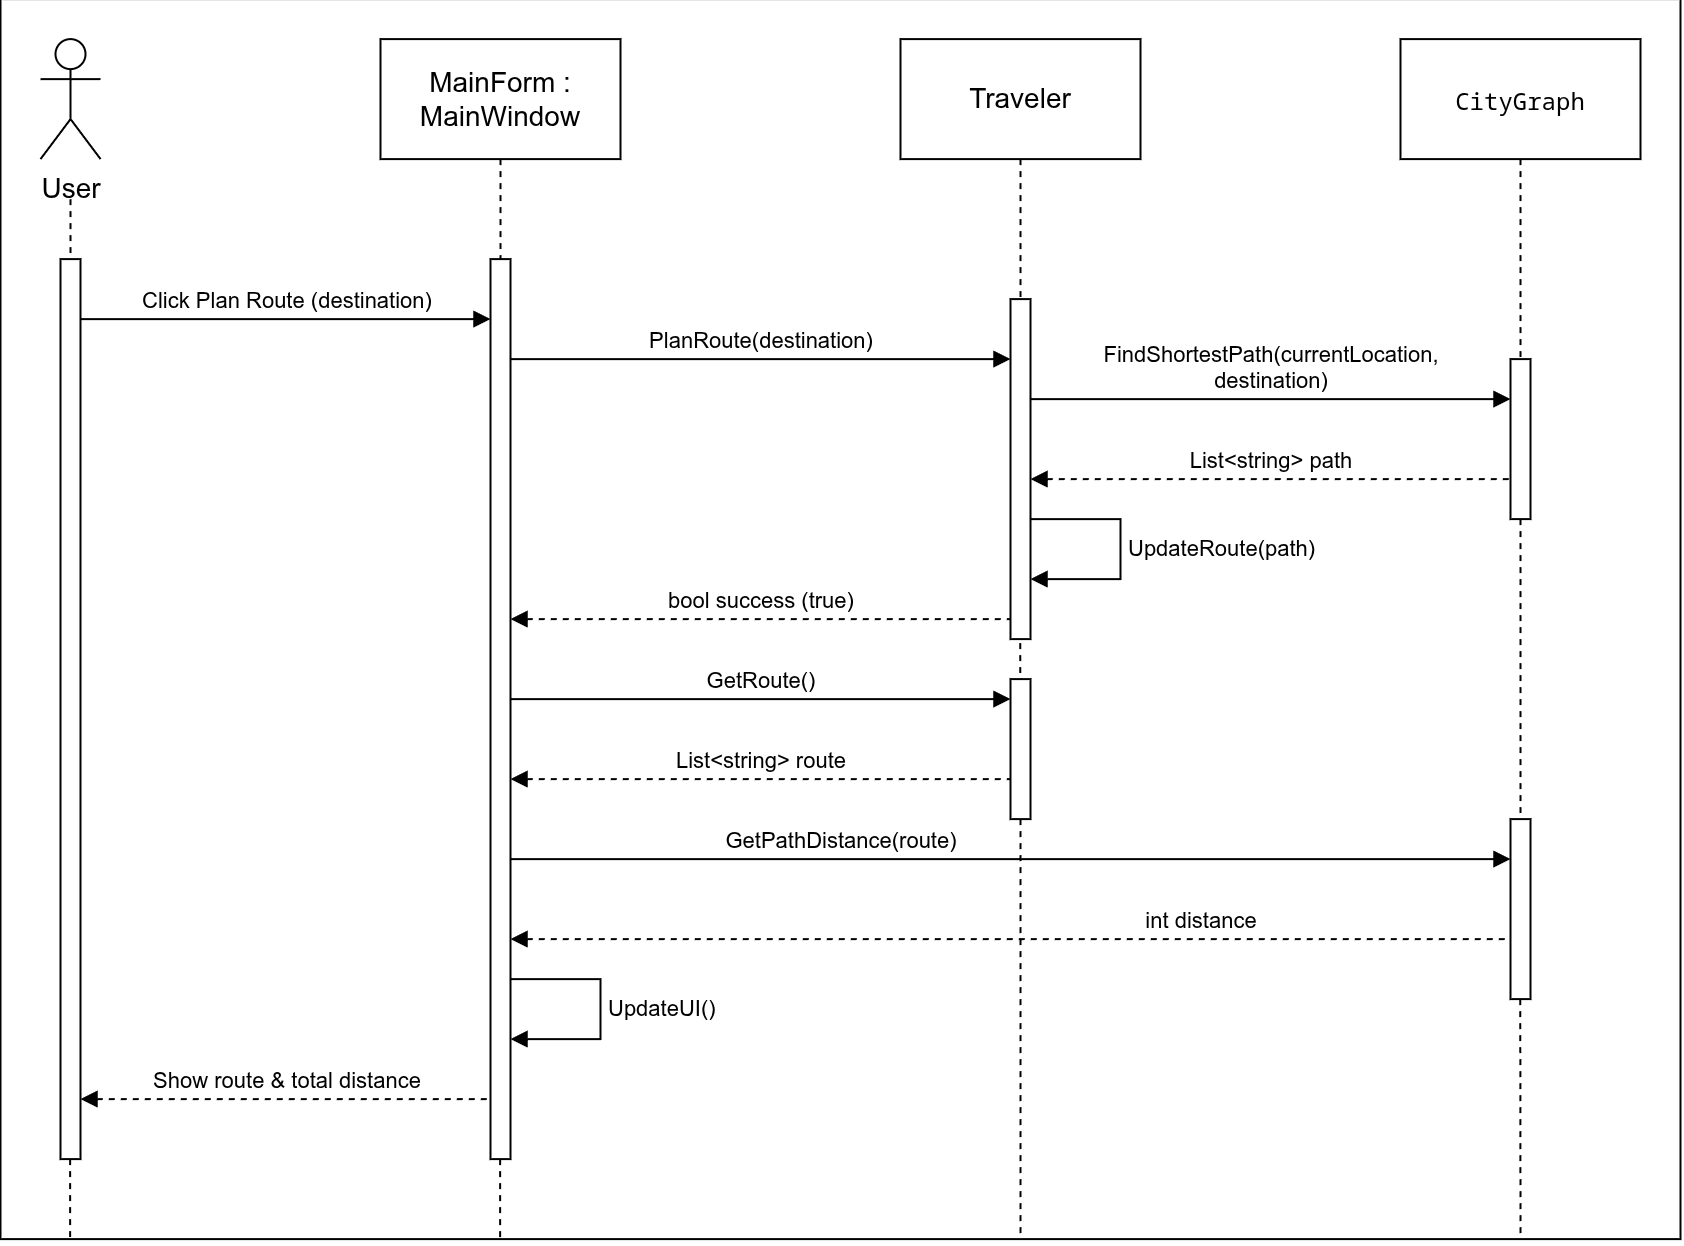

The diagram above was exported from draw.io. Its source (the exported page's mxGraphModel, read from the mxfile embedded in the PNG):
<mxGraphModel dx="1397" dy="825" grid="1" gridSize="10" guides="1" tooltips="1" connect="1" arrows="1" fold="1" page="1" pageScale="1" pageWidth="850" pageHeight="1100" math="0" shadow="0">
  <root>
    <mxCell id="0" />
    <mxCell id="1" parent="0" />
    <mxCell id="Ky7aXMX6uR8nEUs2Xeq8-44" parent="1" style="rounded=0;whiteSpace=wrap;html=1;" value="" vertex="1">
      <mxGeometry height="620" width="840" x="60" y="60" as="geometry" />
    </mxCell>
    <mxCell id="Ky7aXMX6uR8nEUs2Xeq8-17" edge="1" parent="1" style="edgeStyle=orthogonalEdgeStyle;rounded=0;orthogonalLoop=1;jettySize=auto;html=1;dashed=1;endArrow=none;endFill=0;">
      <mxGeometry relative="1" as="geometry">
        <mxPoint x="95" y="160" as="sourcePoint" />
        <mxPoint x="95" y="190" as="targetPoint" />
      </mxGeometry>
    </mxCell>
    <mxCell id="Ky7aXMX6uR8nEUs2Xeq8-43" edge="1" parent="1" style="edgeStyle=orthogonalEdgeStyle;rounded=0;orthogonalLoop=1;jettySize=auto;html=1;dashed=1;endArrow=none;endFill=0;">
      <mxGeometry relative="1" as="geometry">
        <Array as="points">
          <mxPoint x="569.88" y="370" />
        </Array>
        <mxPoint x="569.88" y="370" as="sourcePoint" />
        <mxPoint x="569.88" y="400" as="targetPoint" />
      </mxGeometry>
    </mxCell>
    <mxCell id="Ky7aXMX6uR8nEUs2Xeq8-1" parent="1" style="shape=umlActor;verticalLabelPosition=bottom;verticalAlign=top;html=1;outlineConnect=0;" value="&lt;font style=&quot;font-size: 14px;&quot;&gt;User&lt;/font&gt;" vertex="1">
      <mxGeometry height="60" width="30" x="80" y="80" as="geometry" />
    </mxCell>
    <mxCell id="Ky7aXMX6uR8nEUs2Xeq8-18" edge="1" parent="1" source="Ky7aXMX6uR8nEUs2Xeq8-2" style="edgeStyle=orthogonalEdgeStyle;rounded=0;orthogonalLoop=1;jettySize=auto;html=1;dashed=1;endArrow=none;endFill=0;">
      <mxGeometry relative="1" as="geometry">
        <mxPoint x="310" y="190" as="targetPoint" />
      </mxGeometry>
    </mxCell>
    <mxCell id="Ky7aXMX6uR8nEUs2Xeq8-2" parent="1" style="rounded=0;whiteSpace=wrap;html=1;" value="&lt;font style=&quot;font-size: 14px;&quot;&gt;MainForm : MainWindow&lt;/font&gt;" vertex="1">
      <mxGeometry height="60" width="120" x="250" y="80" as="geometry" />
    </mxCell>
    <mxCell id="Ky7aXMX6uR8nEUs2Xeq8-3" parent="1" style="rounded=0;whiteSpace=wrap;html=1;" value="&lt;font style=&quot;font-size: 14px;&quot;&gt;Traveler&lt;/font&gt;" vertex="1">
      <mxGeometry height="60" width="120" x="510" y="80" as="geometry" />
    </mxCell>
    <mxCell id="Ky7aXMX6uR8nEUs2Xeq8-4" parent="1" style="rounded=0;whiteSpace=wrap;html=1;" value="&lt;span&gt;&lt;code style=&quot;&quot;&gt;CityGraph&lt;/code&gt;&lt;/span&gt;&lt;span class=&quot;&quot;&gt;&lt;sup class=&quot;superscript&quot;&gt;&lt;/sup&gt;&lt;/span&gt;" vertex="1">
      <mxGeometry height="60" width="120" x="760" y="80" as="geometry" />
    </mxCell>
    <mxCell id="Ky7aXMX6uR8nEUs2Xeq8-7" parent="1" style="html=1;points=[[0,0,0,0,5],[0,1,0,0,-5],[1,0,0,0,5],[1,1,0,0,-5]];perimeter=orthogonalPerimeter;outlineConnect=0;targetShapes=umlLifeline;portConstraint=eastwest;newEdgeStyle={&quot;edgeStyle&quot;:&quot;sequenceEdgeStyle&quot;,&quot;libavoidRouting&quot;:0,&quot;curved&quot;:0,&quot;rounded&quot;:0};" value="" vertex="1">
      <mxGeometry height="450" width="10" x="90" y="190" as="geometry" />
    </mxCell>
    <mxCell id="Ky7aXMX6uR8nEUs2Xeq8-11" parent="1" style="html=1;points=[[0,0,0,0,5],[0,1,0,0,-5],[1,0,0,0,5],[1,1,0,0,-5]];perimeter=orthogonalPerimeter;outlineConnect=0;targetShapes=umlLifeline;portConstraint=eastwest;newEdgeStyle={&quot;edgeStyle&quot;:&quot;sequenceEdgeStyle&quot;,&quot;libavoidRouting&quot;:0,&quot;curved&quot;:0,&quot;rounded&quot;:0};" value="" vertex="1">
      <mxGeometry height="450" width="10" x="305" y="190" as="geometry" />
    </mxCell>
    <mxCell id="Ky7aXMX6uR8nEUs2Xeq8-12" parent="1" style="html=1;points=[[0,0,0,0,5],[0,1,0,0,-5],[1,0,0,0,5],[1,1,0,0,-5]];perimeter=orthogonalPerimeter;outlineConnect=0;targetShapes=umlLifeline;portConstraint=eastwest;newEdgeStyle={&quot;edgeStyle&quot;:&quot;sequenceEdgeStyle&quot;,&quot;libavoidRouting&quot;:0,&quot;curved&quot;:0,&quot;rounded&quot;:0};" value="" vertex="1">
      <mxGeometry height="170" width="10" x="565" y="210" as="geometry" />
    </mxCell>
    <mxCell id="Ky7aXMX6uR8nEUs2Xeq8-13" parent="1" style="html=1;points=[[0,0,0,0,5],[0,1,0,0,-5],[1,0,0,0,5],[1,1,0,0,-5]];perimeter=orthogonalPerimeter;outlineConnect=0;targetShapes=umlLifeline;portConstraint=eastwest;newEdgeStyle={&quot;edgeStyle&quot;:&quot;sequenceEdgeStyle&quot;,&quot;libavoidRouting&quot;:0,&quot;curved&quot;:0,&quot;rounded&quot;:0};" value="" vertex="1">
      <mxGeometry height="80" width="10" x="815" y="240" as="geometry" />
    </mxCell>
    <mxCell id="Ky7aXMX6uR8nEUs2Xeq8-19" edge="1" parent="1" source="Ky7aXMX6uR8nEUs2Xeq8-3" style="edgeStyle=orthogonalEdgeStyle;rounded=0;orthogonalLoop=1;jettySize=auto;html=1;dashed=1;endArrow=none;endFill=0;exitX=0.5;exitY=1;exitDx=0;exitDy=0;entryX=0.5;entryY=0;entryDx=0;entryDy=0;entryPerimeter=0;" target="Ky7aXMX6uR8nEUs2Xeq8-12">
      <mxGeometry relative="1" as="geometry">
        <mxPoint x="550" y="150" as="sourcePoint" />
        <mxPoint x="570" y="190" as="targetPoint" />
      </mxGeometry>
    </mxCell>
    <mxCell id="Ky7aXMX6uR8nEUs2Xeq8-20" edge="1" parent="1" source="Ky7aXMX6uR8nEUs2Xeq8-4" style="edgeStyle=orthogonalEdgeStyle;rounded=0;orthogonalLoop=1;jettySize=auto;html=1;dashed=1;endArrow=none;endFill=0;exitX=0.5;exitY=1;exitDx=0;exitDy=0;entryX=0.5;entryY=0;entryDx=0;entryDy=0;entryPerimeter=0;" target="Ky7aXMX6uR8nEUs2Xeq8-13">
      <mxGeometry relative="1" as="geometry">
        <mxPoint x="819.76" y="140" as="sourcePoint" />
        <mxPoint x="819.76" y="190" as="targetPoint" />
      </mxGeometry>
    </mxCell>
    <mxCell id="Ky7aXMX6uR8nEUs2Xeq8-21" edge="1" parent="1" style="edgeStyle=orthogonalEdgeStyle;rounded=0;orthogonalLoop=1;jettySize=auto;html=1;dashed=1;endArrow=none;endFill=0;">
      <mxGeometry relative="1" as="geometry">
        <Array as="points">
          <mxPoint x="94.83" y="640" />
          <mxPoint x="94.83" y="640" />
        </Array>
        <mxPoint x="94.83" y="640" as="sourcePoint" />
        <mxPoint x="94.83" y="680" as="targetPoint" />
      </mxGeometry>
    </mxCell>
    <mxCell id="Ky7aXMX6uR8nEUs2Xeq8-22" edge="1" parent="1" style="edgeStyle=orthogonalEdgeStyle;rounded=0;orthogonalLoop=1;jettySize=auto;html=1;dashed=1;endArrow=none;endFill=0;">
      <mxGeometry relative="1" as="geometry">
        <mxPoint x="309.83" y="640" as="sourcePoint" />
        <mxPoint x="309.83" y="680" as="targetPoint" />
      </mxGeometry>
    </mxCell>
    <mxCell id="Ky7aXMX6uR8nEUs2Xeq8-23" edge="1" parent="1" style="edgeStyle=orthogonalEdgeStyle;rounded=0;orthogonalLoop=1;jettySize=auto;html=1;dashed=1;endArrow=none;endFill=0;">
      <mxGeometry relative="1" as="geometry">
        <Array as="points">
          <mxPoint x="569.83" y="560" />
        </Array>
        <mxPoint x="570" y="470" as="sourcePoint" />
        <mxPoint x="570" y="680" as="targetPoint" />
      </mxGeometry>
    </mxCell>
    <mxCell id="Ky7aXMX6uR8nEUs2Xeq8-24" edge="1" parent="1" style="edgeStyle=orthogonalEdgeStyle;rounded=0;orthogonalLoop=1;jettySize=auto;html=1;dashed=1;endArrow=none;endFill=0;">
      <mxGeometry relative="1" as="geometry">
        <Array as="points">
          <mxPoint x="819.86" y="580.03" />
          <mxPoint x="819.86" y="580.03" />
        </Array>
        <mxPoint x="819.86" y="560" as="sourcePoint" />
        <mxPoint x="820" y="680" as="targetPoint" />
      </mxGeometry>
    </mxCell>
    <mxCell id="Ky7aXMX6uR8nEUs2Xeq8-25" edge="1" parent="1" style="html=1;verticalAlign=bottom;endArrow=block;edgeStyle=sequenceEdgeStyle;libavoidRouting=0;curved=0;rounded=0;" target="Ky7aXMX6uR8nEUs2Xeq8-11" value="Click Plan Route (destination)">
      <mxGeometry relative="1" width="80" as="geometry">
        <Array as="points">
          <mxPoint x="140" y="220" />
        </Array>
        <mxPoint x="100" y="220" as="sourcePoint" />
        <mxPoint x="180" y="220" as="targetPoint" />
      </mxGeometry>
    </mxCell>
    <mxCell id="Ky7aXMX6uR8nEUs2Xeq8-26" edge="1" parent="1" source="Ky7aXMX6uR8nEUs2Xeq8-11" style="html=1;verticalAlign=bottom;endArrow=block;edgeStyle=sequenceEdgeStyle;libavoidRouting=0;curved=0;rounded=0;" value="PlanRoute(destination)">
      <mxGeometry relative="1" width="80" as="geometry">
        <Array as="points">
          <mxPoint x="440" y="240" />
        </Array>
        <mxPoint x="320" y="240" as="sourcePoint" />
        <mxPoint x="565" y="240" as="targetPoint" />
      </mxGeometry>
    </mxCell>
    <mxCell id="Ky7aXMX6uR8nEUs2Xeq8-27" edge="1" parent="1" source="Ky7aXMX6uR8nEUs2Xeq8-12" style="html=1;verticalAlign=bottom;endArrow=block;edgeStyle=sequenceEdgeStyle;libavoidRouting=0;curved=0;rounded=0;" target="Ky7aXMX6uR8nEUs2Xeq8-13" value="FindShortestPath(currentLocation,&lt;div&gt;destination)&lt;/div&gt;">
      <mxGeometry relative="1" width="80" x="0.0021" as="geometry">
        <mxPoint as="offset" />
        <Array as="points">
          <mxPoint x="695" y="260" />
        </Array>
        <mxPoint x="580" y="260" as="sourcePoint" />
        <mxPoint x="810" y="260" as="targetPoint" />
      </mxGeometry>
    </mxCell>
    <mxCell id="Ky7aXMX6uR8nEUs2Xeq8-28" edge="1" parent="1" style="html=1;verticalAlign=bottom;endArrow=none;edgeStyle=sequenceEdgeStyle;libavoidRouting=0;curved=0;rounded=0;startArrow=block;startFill=1;endFill=0;dashed=1;" target="Ky7aXMX6uR8nEUs2Xeq8-13" value="List&amp;lt;string&amp;gt; path">
      <mxGeometry relative="1" width="80" x="0.0021" as="geometry">
        <mxPoint as="offset" />
        <Array as="points">
          <mxPoint x="695" y="300" />
        </Array>
        <mxPoint x="575" y="300" as="sourcePoint" />
        <mxPoint x="810" y="300" as="targetPoint" />
      </mxGeometry>
    </mxCell>
    <mxCell id="Ky7aXMX6uR8nEUs2Xeq8-32" edge="1" parent="1" style="html=1;align=left;spacingLeft=2;endArrow=block;edgeStyle=sequenceEdgeStyle;libavoidRouting=0;curved=0;rounded=0;" value="UpdateRoute(path)">
      <mxGeometry relative="1" as="geometry">
        <mxPoint as="offset" />
        <Array as="points">
          <mxPoint x="620" y="320" />
          <mxPoint x="620" y="350" />
        </Array>
        <mxPoint x="575" y="320" as="sourcePoint" />
        <mxPoint x="575" y="350" as="targetPoint" />
      </mxGeometry>
    </mxCell>
    <mxCell id="Ky7aXMX6uR8nEUs2Xeq8-33" edge="1" parent="1" style="html=1;verticalAlign=bottom;endArrow=none;edgeStyle=sequenceEdgeStyle;libavoidRouting=0;curved=0;rounded=0;startArrow=block;startFill=1;endFill=0;dashed=1;" target="Ky7aXMX6uR8nEUs2Xeq8-12" value="bool success (true)">
      <mxGeometry relative="1" width="80" x="0.0021" as="geometry">
        <mxPoint as="offset" />
        <Array as="points">
          <mxPoint x="440" y="370" />
        </Array>
        <mxPoint x="315" y="370" as="sourcePoint" />
        <mxPoint x="555" y="370" as="targetPoint" />
      </mxGeometry>
    </mxCell>
    <mxCell id="Ky7aXMX6uR8nEUs2Xeq8-34" edge="1" parent="1" source="Ky7aXMX6uR8nEUs2Xeq8-11" style="html=1;verticalAlign=bottom;endArrow=block;edgeStyle=sequenceEdgeStyle;libavoidRouting=0;curved=0;rounded=0;" target="Ky7aXMX6uR8nEUs2Xeq8-42" value="GetRoute()">
      <mxGeometry relative="1" width="80" x="0.0019" as="geometry">
        <mxPoint as="offset" />
        <Array as="points">
          <mxPoint x="432.5" y="410" />
        </Array>
        <mxPoint x="320" y="410" as="sourcePoint" />
        <mxPoint x="550" y="410" as="targetPoint" />
      </mxGeometry>
    </mxCell>
    <mxCell id="Ky7aXMX6uR8nEUs2Xeq8-35" edge="1" parent="1" style="html=1;verticalAlign=bottom;endArrow=none;edgeStyle=sequenceEdgeStyle;libavoidRouting=0;curved=0;rounded=0;startArrow=block;startFill=1;endFill=0;dashed=1;" value="List&amp;lt;string&amp;gt; route">
      <mxGeometry relative="1" width="80" x="0.0019" as="geometry">
        <mxPoint as="offset" />
        <Array as="points">
          <mxPoint x="440" y="450" />
        </Array>
        <mxPoint x="315" y="450" as="sourcePoint" />
        <mxPoint x="565" y="450" as="targetPoint" />
      </mxGeometry>
    </mxCell>
    <mxCell id="Ky7aXMX6uR8nEUs2Xeq8-36" edge="1" parent="1" style="html=1;verticalAlign=bottom;endArrow=block;edgeStyle=sequenceEdgeStyle;libavoidRouting=0;curved=0;rounded=0;" target="Ky7aXMX6uR8nEUs2Xeq8-40" value="GetPathDistance(route)">
      <mxGeometry relative="1" width="80" x="-0.34" as="geometry">
        <mxPoint as="offset" />
        <Array as="points">
          <mxPoint x="552.5" y="490" />
        </Array>
        <mxPoint x="315" y="490" as="sourcePoint" />
        <mxPoint x="790" y="490" as="targetPoint" />
      </mxGeometry>
    </mxCell>
    <mxCell id="Ky7aXMX6uR8nEUs2Xeq8-37" edge="1" parent="1" source="Ky7aXMX6uR8nEUs2Xeq8-11" style="html=1;verticalAlign=bottom;endArrow=none;edgeStyle=sequenceEdgeStyle;libavoidRouting=0;curved=0;rounded=0;startArrow=block;startFill=1;endFill=0;dashed=1;" value="int distance">
      <mxGeometry relative="1" width="80" x="0.38" as="geometry">
        <mxPoint as="offset" />
        <Array as="points">
          <mxPoint x="567.5" y="530" />
        </Array>
        <mxPoint x="320" y="530" as="sourcePoint" />
        <mxPoint x="815" y="530" as="targetPoint" />
      </mxGeometry>
    </mxCell>
    <mxCell id="Ky7aXMX6uR8nEUs2Xeq8-38" edge="1" parent="1" style="html=1;align=left;spacingLeft=2;endArrow=block;edgeStyle=sequenceEdgeStyle;libavoidRouting=0;curved=0;rounded=0;" value="UpdateUI()">
      <mxGeometry relative="1" as="geometry">
        <mxPoint as="offset" />
        <Array as="points">
          <mxPoint x="360" y="550" />
          <mxPoint x="360" y="580" />
        </Array>
        <mxPoint x="315" y="550" as="sourcePoint" />
        <mxPoint x="315" y="580" as="targetPoint" />
      </mxGeometry>
    </mxCell>
    <mxCell id="Ky7aXMX6uR8nEUs2Xeq8-39" edge="1" parent="1" style="html=1;verticalAlign=bottom;endArrow=none;edgeStyle=sequenceEdgeStyle;libavoidRouting=0;curved=0;rounded=0;startArrow=block;startFill=1;endFill=0;dashed=1;" target="Ky7aXMX6uR8nEUs2Xeq8-11" value="Show route &amp;amp; total distance">
      <mxGeometry relative="1" width="80" x="0.0019" as="geometry">
        <mxPoint as="offset" />
        <Array as="points">
          <mxPoint x="200" y="610" />
        </Array>
        <mxPoint x="100" y="610" as="sourcePoint" />
        <mxPoint x="300" y="610" as="targetPoint" />
      </mxGeometry>
    </mxCell>
    <mxCell id="Ky7aXMX6uR8nEUs2Xeq8-40" parent="1" style="html=1;points=[[0,0,0,0,5],[0,1,0,0,-5],[1,0,0,0,5],[1,1,0,0,-5]];perimeter=orthogonalPerimeter;outlineConnect=0;targetShapes=umlLifeline;portConstraint=eastwest;newEdgeStyle={&quot;edgeStyle&quot;:&quot;sequenceEdgeStyle&quot;,&quot;libavoidRouting&quot;:0,&quot;curved&quot;:0,&quot;rounded&quot;:0};" value="" vertex="1">
      <mxGeometry height="90" width="10" x="815" y="470" as="geometry" />
    </mxCell>
    <mxCell id="Ky7aXMX6uR8nEUs2Xeq8-41" edge="1" parent="1" style="edgeStyle=orthogonalEdgeStyle;rounded=0;orthogonalLoop=1;jettySize=auto;html=1;dashed=1;endArrow=none;endFill=0;">
      <mxGeometry relative="1" as="geometry">
        <Array as="points" />
        <mxPoint x="820" y="320" as="sourcePoint" />
        <mxPoint x="820" y="470" as="targetPoint" />
      </mxGeometry>
    </mxCell>
    <mxCell id="Ky7aXMX6uR8nEUs2Xeq8-42" parent="1" style="html=1;points=[[0,0,0,0,5],[0,1,0,0,-5],[1,0,0,0,5],[1,1,0,0,-5]];perimeter=orthogonalPerimeter;outlineConnect=0;targetShapes=umlLifeline;portConstraint=eastwest;newEdgeStyle={&quot;edgeStyle&quot;:&quot;sequenceEdgeStyle&quot;,&quot;libavoidRouting&quot;:0,&quot;curved&quot;:0,&quot;rounded&quot;:0};" value="" vertex="1">
      <mxGeometry height="70" width="10" x="565" y="400" as="geometry" />
    </mxCell>
  </root>
</mxGraphModel>